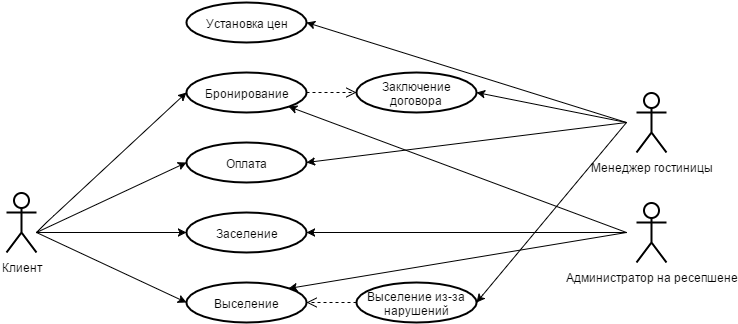

The diagram above was exported from draw.io. Its source (the exported page's mxGraphModel, read from the mxfile embedded in the PNG):
<mxGraphModel dx="1434" dy="790" grid="1" gridSize="10" guides="1" tooltips="1" connect="1" arrows="1" fold="1" page="1" pageScale="1" pageWidth="1169" pageHeight="826" background="#ffffff" math="0">
  <root>
    <mxCell id="0" />
    <mxCell id="1" parent="0" />
    <mxCell id="6" value="Клиент" style="shape=umlActor;verticalLabelPosition=bottom;labelBackgroundColor=#ffffff;verticalAlign=top;html=1;strokeWidth=2;fontColor=#000000;" vertex="1" parent="1">
      <mxGeometry x="280" y="660" width="30" height="60" as="geometry" />
    </mxCell>
    <mxCell id="23" value="&lt;font color=&quot;#000000&quot;&gt;Администратор на ресепшене&lt;/font&gt;" style="shape=umlActor;verticalLabelPosition=bottom;labelBackgroundColor=#ffffff;verticalAlign=top;html=1;strokeWidth=2;fontColor=#FF3333;" vertex="1" parent="1">
      <mxGeometry x="910" y="670" width="30" height="60" as="geometry" />
    </mxCell>
    <mxCell id="7" value="Бронирование" style="ellipse;whiteSpace=wrap;html=1;strokeWidth=2;fontColor=#000000;" vertex="1" parent="1">
      <mxGeometry x="460" y="540" width="120" height="40" as="geometry" />
    </mxCell>
    <mxCell id="13" value="Заключение договора" style="ellipse;whiteSpace=wrap;html=1;strokeWidth=2;fontColor=#000000;" vertex="1" parent="1">
      <mxGeometry x="630" y="540" width="120" height="40" as="geometry" />
    </mxCell>
    <mxCell id="14" value="Заселение" style="ellipse;whiteSpace=wrap;html=1;strokeWidth=2;fontColor=#000000;" vertex="1" parent="1">
      <mxGeometry x="460" y="680" width="120" height="40" as="geometry" />
    </mxCell>
    <mxCell id="15" value="Выселение" style="ellipse;whiteSpace=wrap;html=1;strokeWidth=2;fontColor=#000000;" vertex="1" parent="1">
      <mxGeometry x="460" y="750" width="120" height="40" as="geometry" />
    </mxCell>
    <mxCell id="16" value="Оплата" style="ellipse;whiteSpace=wrap;html=1;strokeWidth=2;fontColor=#000000;" vertex="1" parent="1">
      <mxGeometry x="460" y="610" width="120" height="40" as="geometry" />
    </mxCell>
    <mxCell id="17" value="Установка цен" style="ellipse;whiteSpace=wrap;html=1;strokeWidth=2;fontColor=#000000;" vertex="1" parent="1">
      <mxGeometry x="460" y="470" width="120" height="40" as="geometry" />
    </mxCell>
    <mxCell id="18" value="Выселение из-за нарушений" style="ellipse;whiteSpace=wrap;html=1;strokeWidth=2;fontColor=#000000;" vertex="1" parent="1">
      <mxGeometry x="630" y="750" width="120" height="40" as="geometry" />
    </mxCell>
    <mxCell id="27" value="&lt;font color=&quot;#000000&quot;&gt;Менеджер гостиницы&lt;/font&gt;" style="shape=umlActor;verticalLabelPosition=bottom;labelBackgroundColor=#ffffff;verticalAlign=top;html=1;strokeWidth=2;fontColor=#FF3333;" vertex="1" parent="1">
      <mxGeometry x="910" y="560" width="30" height="60" as="geometry" />
    </mxCell>
    <mxCell id="29" value="" style="html=1;verticalAlign=bottom;endArrow=open;dashed=1;endSize=8;fontColor=#000000;entryX=0;entryY=0.5;exitX=1;exitY=0.5;" edge="1" parent="1" source="7" target="13">
      <mxGeometry relative="1" as="geometry">
        <mxPoint x="620" y="520" as="sourcePoint" />
        <mxPoint x="500" y="450" as="targetPoint" />
      </mxGeometry>
    </mxCell>
    <mxCell id="30" value="" style="html=1;verticalAlign=bottom;endArrow=open;dashed=1;endSize=8;fontColor=#000000;entryX=1;entryY=0.5;exitX=0;exitY=0.5;" edge="1" parent="1" source="18" target="15">
      <mxGeometry x="590" y="570" as="geometry">
        <mxPoint x="610" y="720" as="sourcePoint" />
        <mxPoint x="640" y="570" as="targetPoint" />
      </mxGeometry>
    </mxCell>
    <mxCell id="44" value="" style="endArrow=classic;html=1;fontColor=#000000;entryX=0;entryY=0.5;" edge="1" parent="1" target="7">
      <mxGeometry width="50" height="50" relative="1" as="geometry">
        <mxPoint x="310" y="700" as="sourcePoint" />
        <mxPoint x="60" y="310" as="targetPoint" />
        <Array as="points">
          <mxPoint x="320" y="690" />
        </Array>
      </mxGeometry>
    </mxCell>
    <mxCell id="45" value="" style="endArrow=classic;html=1;fontColor=#000000;entryX=0;entryY=0.5;" edge="1" parent="1" target="16">
      <mxGeometry x="320" y="570" width="50" height="50" as="geometry">
        <mxPoint x="310" y="700" as="sourcePoint" />
        <mxPoint x="470" y="570" as="targetPoint" />
      </mxGeometry>
    </mxCell>
    <mxCell id="46" value="" style="endArrow=classic;html=1;fontColor=#000000;entryX=0;entryY=0.5;" edge="1" parent="1" target="14">
      <mxGeometry x="330" y="580" width="50" height="50" as="geometry">
        <mxPoint x="310" y="700" as="sourcePoint" />
        <mxPoint x="480" y="580" as="targetPoint" />
      </mxGeometry>
    </mxCell>
    <mxCell id="47" value="" style="endArrow=classic;html=1;fontColor=#000000;entryX=0;entryY=0.5;" edge="1" parent="1" target="15">
      <mxGeometry x="340" y="590" width="50" height="50" as="geometry">
        <mxPoint x="310" y="700" as="sourcePoint" />
        <mxPoint x="470" y="710" as="targetPoint" />
      </mxGeometry>
    </mxCell>
    <mxCell id="49" value="" style="endArrow=classic;html=1;fontColor=#FF3333;entryX=1;entryY=0.5;" edge="1" parent="1" target="13">
      <mxGeometry x="360" y="610" width="50" height="50" as="geometry">
        <mxPoint x="900" y="590" as="sourcePoint" />
        <mxPoint x="490" y="730" as="targetPoint" />
      </mxGeometry>
    </mxCell>
    <mxCell id="50" value="" style="endArrow=classic;html=1;fontColor=#FF3333;entryX=1;entryY=0.5;" edge="1" parent="1" target="16">
      <mxGeometry x="370" y="620" width="50" height="50" as="geometry">
        <mxPoint x="900" y="590" as="sourcePoint" />
        <mxPoint x="500" y="740" as="targetPoint" />
      </mxGeometry>
    </mxCell>
    <mxCell id="51" value="" style="endArrow=classic;html=1;fontColor=#FF3333;entryX=1;entryY=0.5;" edge="1" parent="1" target="18">
      <mxGeometry x="380" y="630" width="50" height="50" as="geometry">
        <mxPoint x="900" y="590" as="sourcePoint" />
        <mxPoint x="510" y="750" as="targetPoint" />
        <Array as="points">
          <mxPoint x="750" y="770" />
        </Array>
      </mxGeometry>
    </mxCell>
    <mxCell id="52" value="" style="endArrow=classic;html=1;fontColor=#FF3333;entryX=1;entryY=0.5;" edge="1" parent="1" target="17">
      <mxGeometry x="390" y="640" width="50" height="50" as="geometry">
        <mxPoint x="900" y="590" as="sourcePoint" />
        <mxPoint x="520" y="760" as="targetPoint" />
      </mxGeometry>
    </mxCell>
    <mxCell id="53" value="" style="endArrow=classic;html=1;fontColor=#FF3333;entryX=1;entryY=0.5;" edge="1" parent="1" target="14">
      <mxGeometry x="400" y="650" width="50" height="50" as="geometry">
        <mxPoint x="900" y="700" as="sourcePoint" />
        <mxPoint x="530" y="770" as="targetPoint" />
      </mxGeometry>
    </mxCell>
    <mxCell id="54" value="" style="endArrow=classic;html=1;fontColor=#FF3333;entryX=1;entryY=0;" edge="1" parent="1" target="15">
      <mxGeometry x="410" y="660" width="50" height="50" as="geometry">
        <mxPoint x="900" y="700" as="sourcePoint" />
        <mxPoint x="540" y="780" as="targetPoint" />
      </mxGeometry>
    </mxCell>
    <mxCell id="55" value="" style="endArrow=classic;html=1;fontColor=#FF3333;entryX=1;entryY=1;" edge="1" parent="1" target="7">
      <mxGeometry x="420" y="670" width="50" height="50" as="geometry">
        <mxPoint x="900" y="700" as="sourcePoint" />
        <mxPoint x="550" y="790" as="targetPoint" />
      </mxGeometry>
    </mxCell>
  </root>
</mxGraphModel>